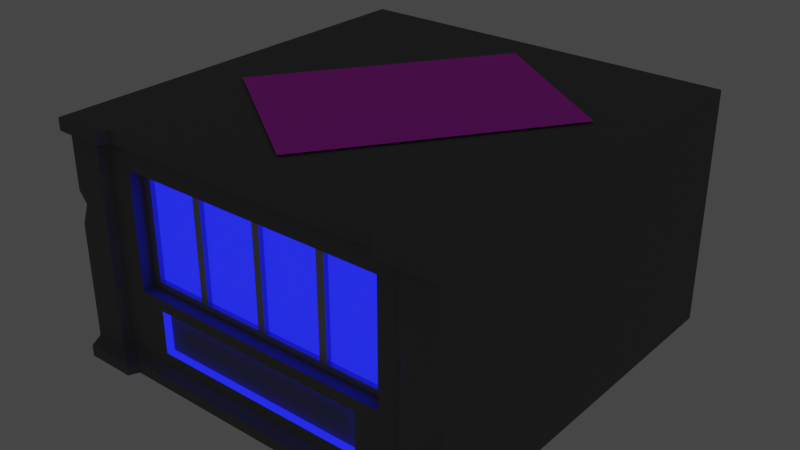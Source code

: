 # Source: buildingC.blend  (saved by Blender 3.3.6; exported with 4.5.12 LTS)
import bpy
from mathutils import Matrix  # noqa: F401  (used for matrix-valued properties, if any)

bpy.ops.wm.read_factory_settings(use_empty=True)
scene = bpy.context.scene
scene.name = 'Scene'

# ---- collections
col_collection = bpy.data.collections.new('Collection'); scene.collection.children.link(col_collection)

# ---- images (referenced by path relative to the original .blend; pixels are not part of the script)
import os
ASSET_DIR = os.environ.get("B2B_ASSET_DIR", "")  # directory of the original .blend (textures are referenced by path, not embedded)
HERE = os.path.dirname(os.path.abspath(__file__))  # packed textures are extracted next to this script under _unpacked/

def load_image(name, relpath, width, height, colorspace="sRGB"):
    """Load a texture the original file referenced (path relative to the .blend, or extracted next to this script)."""
    p = next((c for c in (os.path.join(HERE, relpath), os.path.join(ASSET_DIR, relpath)) if relpath and os.path.exists(c)), "")
    if p:
        img = bpy.data.images.load(p, check_existing=True)
        img.name = name
    else:  # same state as the original file: an image datablock whose file is absent (Cycles renders it pink)
        img = bpy.data.images.new(name, width, height)
        img.source = "FILE"
        img.filepath = "//" + (relpath or name)
    img.colorspace_settings.name = colorspace
    return img
img_cat_neon_painting_png = load_image('cat neon painting.png', 'cat neon painting.png', 1024, 1024, 'sRGB')

# ---- materials (node trees are filled in below, after node groups)
mat_x = bpy.data.materials.new('매테리얼')
mat_x.use_transparent_shadow = False
mat_001 = bpy.data.materials.new('매테리얼.001')
mat_001.use_transparent_shadow = False
mat_002 = bpy.data.materials.new('매테리얼.002')
mat_002.use_transparent_shadow = False
mat_003 = bpy.data.materials.new('매테리얼.003')
mat_003.use_transparent_shadow = False

# ---- material node trees
mat_x.use_nodes = True; mat_x.node_tree.nodes.clear()
_N = mat_x.node_tree.nodes; _L = mat_x.node_tree.links
n0 = _N.new('ShaderNodeBsdfPrincipled'); n0.name = 'Principled BSDF'; n0.location = (10, 300)
n0.distribution = 'GGX'
n0.subsurface_method = 'RANDOM_WALK_SKIN'
n0.inputs[0].default_value = (0.1523, 0.1523, 0.1523, 1.0)
n0.inputs[2].default_value = 0.7368
n0.inputs[3].default_value = 1.45
n0.inputs[27].default_value = (0.0, 0.0, 0.0, 1.0)
n0.inputs[28].default_value = 1.0
n1 = _N.new('ShaderNodeOutputMaterial'); n1.name = 'Material Output'; n1.location = (300, 300)
_L.new(n0.outputs[0], n1.inputs[0])
n1.is_active_output = True
mat_001.use_nodes = True; mat_001.node_tree.nodes.clear()
_N = mat_001.node_tree.nodes; _L = mat_001.node_tree.links
n0 = _N.new('ShaderNodeBsdfPrincipled'); n0.name = 'Principled BSDF'; n0.location = (10, 300)
n0.distribution = 'GGX'
n0.subsurface_method = 'RANDOM_WALK_SKIN'
n0.inputs[0].default_value = (0.42, 0.42, 0.42, 1.0)
n0.inputs[1].default_value = 0.8
n0.inputs[3].default_value = 1.45
n0.inputs[13].default_value = 0.8
n0.inputs[27].default_value = (0.0, 0.0, 0.0, 1.0)
n0.inputs[28].default_value = 1.0
n1 = _N.new('ShaderNodeOutputMaterial'); n1.name = 'Material Output'; n1.location = (300, 300)
_L.new(n0.outputs[0], n1.inputs[0])
n1.is_active_output = True
mat_002.use_nodes = True; mat_002.node_tree.nodes.clear()
_N = mat_002.node_tree.nodes; _L = mat_002.node_tree.links
n0 = _N.new('ShaderNodeBsdfPrincipled'); n0.name = 'Principled BSDF'; n0.location = (10, 300)
n0.distribution = 'GGX'
n0.subsurface_method = 'RANDOM_WALK_SKIN'
n0.inputs[0].default_value = (0.01266, 0.009299, 0.8, 1.0)
n0.inputs[3].default_value = 1.45
n0.inputs[27].default_value = (0.005351, 0.007432, 0.6383, 1.0)
n0.inputs[28].default_value = 3.0
n1 = _N.new('ShaderNodeOutputMaterial'); n1.name = 'Material Output'; n1.location = (300, 300)
_L.new(n0.outputs[0], n1.inputs[0])
n1.is_active_output = True
mat_003.use_nodes = True; mat_003.node_tree.nodes.clear()
_N = mat_003.node_tree.nodes; _L = mat_003.node_tree.links
n0 = _N.new('ShaderNodeBsdfPrincipled'); n0.name = 'Principled BSDF'; n0.location = (10, 300)
n0.distribution = 'GGX'
n0.subsurface_method = 'RANDOM_WALK_SKIN'
n0.inputs[3].default_value = 1.45
n0.inputs[27].default_value = (0.0, 0.0, 0.0, 1.0)
n0.inputs[28].default_value = 1.0
n1 = _N.new('ShaderNodeOutputMaterial'); n1.name = 'Material Output'; n1.location = (300, 300)
n2 = _N.new('ShaderNodeTexImage'); n2.name = '이미지 텍스처'; n2.location = (-305, 233)
n2.image = img_cat_neon_painting_png
_L.new(n0.outputs[0], n1.inputs[0])
_L.new(n2.outputs[0], n0.inputs[0])
n1.is_active_output = True

# ---- world
world_world = bpy.data.worlds.new('World'); scene.world = world_world
world_world.use_nodes = True; world_world.node_tree.nodes.clear()
_N = world_world.node_tree.nodes; _L = world_world.node_tree.links
n0 = _N.new('ShaderNodeOutputWorld'); n0.name = 'World Output'; n0.location = (300, 300)
n1 = _N.new('ShaderNodeBackground'); n1.name = 'Background'; n1.location = (10, 300)
n1.inputs[0].default_value = (0.05088, 0.05088, 0.05088, 1.0)
_L.new(n1.outputs[0], n0.inputs[0])
n0.is_active_output = True
world_world.color = (0.05088, 0.05088, 0.05088)
world_world.use_sun_shadow = False
world_world.sun_shadow_jitter_overblur = 0.0

# ---- meshes
me_x = bpy.data.meshes.new('메쉬')
me_x.from_pydata([(67.76, 101.5, -18.96), (432.2, 101.5, -18.96), (67.76, 257.1, -18.96), (432.2, 257.1, -18.96), (67.76, 257.1, -306.8), (432.2, 257.1, -306.8), (67.76, 101.5, -306.8), (432.2, 101.5, -306.8), (0.0, 22.83, 11.91), (500.0, 22.83, 11.91), (0.0, 276.2, 11.91), (500.0, 276.2, 11.91), (0.0, 300.0, -500.0), (500.0, 300.0, -500.0), (0.0, 0.0, -500.0), (500.0, 0.0, -500.0), (250.0, 300.0, -500.0), (250.0, 276.2, 0.0), (250.0, 22.83, 0.0), (250.0, 0.0, -500.0), (50.0, 276.2, 0.0), (50.0, 22.83, 0.0), (450.0, 22.83, 0.0), (450.0, 276.2, 0.0), (43.53, 22.83, 11.91), (43.53, 276.2, 11.91), (456.5, 22.83, 11.91), (456.5, 276.2, 11.91), (250.0, 252.5, 0.0), (250.0, 106.1, 0.0), (421.5, 106.1, 0.0), (421.5, 252.5, 0.0), (78.46, 252.5, 0.0), (78.46, 106.1, 0.0), (250.0, 252.5, -16.04), (250.0, 106.1, -16.04), (421.5, 106.1, -16.04), (421.5, 252.5, -16.04), (78.46, 252.5, -16.04), (78.46, 106.1, -16.04), (409.7, 115.2, -16.04), (409.7, 243.5, -16.04), (90.33, 243.5, -16.04), (90.33, 115.2, -16.04), (168.4, 115.2, -16.04), (168.4, 243.5, -16.04), (331.6, 243.5, -16.04), (331.6, 115.2, -16.04), (157.9, 243.5, -16.04), (157.9, 115.2, -16.04), (342.1, 115.2, -16.04), (342.1, 243.5, -16.04), (255.0, 243.5, -16.04), (255.0, 115.2, -16.04), (245.0, 115.2, -16.04), (245.0, 243.5, -16.04), (168.4, 115.2, -21.92), (168.4, 243.5, -21.92), (245.0, 115.2, -21.92), (245.0, 243.5, -21.92), (255.0, 243.5, -21.92), (255.0, 115.2, -21.92), (331.6, 115.2, -21.92), (331.6, 243.5, -21.92), (90.33, 243.5, -21.92), (90.33, 115.2, -21.92), (157.9, 115.2, -21.92), (157.9, 243.5, -21.92), (342.1, 115.2, -21.92), (342.1, 243.5, -21.92), (409.7, 115.2, -21.92), (409.7, 243.5, -21.92), (0.0, 300.0, 12.09), (69.73, 300.0, 12.09), (430.3, 300.0, 12.09), (500.0, 300.0, 12.09), (0.0, 300.0, 24.62), (63.9, 300.0, 24.62), (436.1, 300.0, 24.62), (500.0, 300.0, 24.62), (250.0, 300.0, 12.09), (0.0, 284.8, 24.62), (63.9, 284.8, 24.62), (69.73, 284.8, 12.09), (430.3, 284.8, 12.09), (436.1, 284.8, 24.62), (500.0, 284.8, 24.62), (250.0, 284.8, 12.09), (69.73, 0.0, 12.09), (0.0, 0.0, 12.09), (430.3, 0.0, 12.09), (500.0, 0.0, 12.09), (63.9, 0.0, 24.62), (0.0, 0.0, 24.62), (500.0, 0.0, 24.62), (436.1, 0.0, 24.62), (250.0, 0.0, 12.09), (69.73, 14.23, 12.09), (63.9, 14.23, 24.62), (0.0, 14.23, 24.62), (500.0, 14.23, 24.62), (436.1, 14.23, 24.62), (430.3, 14.23, 12.09), (250.0, 14.23, 12.09), (43.53, 111.4, 11.91), (43.53, 53.58, 11.91), (36.65, 85.03, 11.91), (46.07, 85.8, 7.232), (43.53, 247.2, 11.91), (43.53, 211.3, 11.91), (36.21, 231.5, 11.91), (46.52, 232.8, 6.408), (456.5, 144.5, 11.91), (456.5, 213.1, 11.91), (452.2, 173.9, 4.111), (464.5, 176.2, 11.91), (500.0, 79.01, 11.91), (500.0, 143.9, 11.91), (491.8, 114.3, 11.91), (500.0, 119.0, -1.036), (0.0, 168.9, 11.91), (0.0, 210.4, 11.91), (0.0, 195.9, 3.601), (11.32, 195.7, 11.91), (109.2, 37.35, 0.0), (109.2, 91.57, 0.0), (250.0, 37.35, 0.0), (250.0, 91.57, 0.0), (390.8, 37.35, 0.0), (390.8, 91.57, 0.0), (114.2, 40.84, -6.493), (114.2, 88.08, -6.493), (250.0, 40.84, -6.493), (250.0, 88.08, -6.493), (385.8, 40.84, -6.493), (385.8, 88.08, -6.493)], [], [(2, 4, 5, 3), (4, 6, 7, 5), (6, 0, 1, 7), (1, 3, 5, 7), (6, 4, 2, 0), (46, 47, 50, 51), (9, 15, 119, 116), (12, 122, 121, 10), (48, 49, 44, 45), (72, 73, 12), (10, 110, 108, 25), (14, 88, 89), (11, 115, 118, 117), (13, 74, 75), (90, 15, 91), (89, 88, 92, 93), (21, 20, 25, 108, 111, 109, 104, 107, 105, 24), (73, 72, 76, 77), (23, 22, 26, 112, 114, 113, 27), (90, 91, 94, 95), (75, 74, 78, 79), (22, 23, 31, 30), (20, 21, 33, 32), (30, 31, 37, 36), (32, 33, 39, 38), (47, 36, 50), (36, 37, 41, 40), (51, 37, 46), (38, 39, 43, 42), (49, 39, 44), (45, 38, 48), (88, 14, 19, 96), (131, 130, 132, 133), (39, 33, 29, 35), (44, 39, 35, 54), (57, 56, 58, 59), (55, 34, 38, 45), (34, 28, 32, 38), (28, 17, 20, 32), (12, 73, 80, 16), (14, 12, 16, 19), (31, 23, 17, 28), (37, 31, 28, 34), (46, 37, 34, 52), (60, 61, 62, 63), (53, 35, 36, 47), (35, 29, 30, 36), (133, 132, 134, 135), (96, 19, 15, 90), (19, 16, 13, 15), (16, 80, 74, 13), (48, 38, 42), (64, 65, 66, 67), (39, 49, 43), (50, 36, 40), (69, 68, 70, 71), (37, 51, 41), (52, 34, 55), (53, 52, 55, 54), (53, 54, 35), (45, 44, 56, 57), (44, 54, 58, 56), (54, 55, 59, 58), (55, 45, 57, 59), (52, 53, 61, 60), (53, 47, 62, 61), (47, 46, 63, 62), (46, 52, 60, 63), (42, 43, 65, 64), (43, 49, 66, 65), (49, 48, 67, 66), (48, 42, 64, 67), (51, 50, 68, 69), (50, 40, 70, 68), (40, 41, 71, 70), (41, 51, 69, 71), (12, 10, 72), (10, 81, 76, 72), (81, 82, 77, 76), (82, 83, 73, 77), (84, 85, 78, 74), (85, 86, 79, 78), (83, 87, 80, 73), (87, 84, 74, 80), (97, 98, 92, 88), (98, 99, 93, 92), (100, 94, 91, 9), (100, 101, 95, 94), (101, 102, 90, 95), (103, 97, 88, 96), (102, 103, 96, 90), (11, 13, 75), (10, 25, 82, 81), (25, 20, 83, 82), (23, 27, 85, 84), (27, 11, 86, 85), (86, 11, 75, 79), (20, 17, 87, 83), (17, 23, 84, 87), (8, 14, 89), (15, 9, 91), (21, 24, 98, 97), (24, 8, 99, 98), (99, 8, 89, 93), (9, 26, 101, 100), (26, 22, 102, 101), (18, 21, 97, 103), (22, 18, 103, 102), (107, 106, 105), (104, 106, 107), (111, 110, 109), (108, 110, 111), (112, 115, 114), (114, 115, 113), (119, 118, 116), (117, 118, 119), (120, 123, 122), (122, 123, 121), (123, 106, 104, 109, 110), (123, 110, 10, 121), (8, 24, 105, 106), (8, 106, 123, 120), (27, 113, 115, 11), (118, 26, 9, 116), (118, 115, 112, 26), (119, 13, 11, 117), (119, 15, 13), (14, 8, 120, 122), (14, 122, 12), (33, 21, 124, 125), (21, 18, 126, 124), (29, 33, 125, 127), (18, 22, 128, 126), (22, 30, 129, 128), (30, 29, 127, 129), (125, 124, 130, 131), (124, 126, 132, 130), (127, 125, 131, 133), (126, 128, 134, 132), (128, 129, 135, 134), (129, 127, 133, 135)])
me_x.polygons.foreach_set('use_smooth', [True] * 141)
me_x.polygons.foreach_set('material_index', [0, 0, 0, 0, 0, 1, 0, 0, 1, 0, 0, 0, 0, 0, 0, 0, 0, 0, 0, 0, 0, 0, 0, 0, 0, 0, 1, 0, 1, 1, 0, 0, 0, 0, 1, 2, 1, 0, 0, 0, 0, 0, 0, 1, 2, 1, 0, 0, 0, 0, 0, 1, 2, 1, 1, 2, 1, 1, 1, 1, 1, 1, 1, 1, 1, 1, 1, 1, 1, 1, 1, 1, 1, 1, 1, 1, 0, 0, 0, 0, 0, 0, 0, 0, 0, 0, 0, 0, 0, 0, 0, 0, 0, 0, 0, 0, 0, 0, 0, 0, 0, 0, 0, 0, 0, 0, 0, 0, 0, 0, 0, 0, 0, 0, 0, 0, 0, 0, 0, 0, 0, 0, 0, 0, 0, 0, 0, 0, 0, 0, 0, 0, 0, 0, 0, 2, 2, 2, 2, 2, 2])
_k = set([(0, 6), (1, 7), (2, 4), (3, 5), (4, 5), (4, 6), (5, 7), (6, 7), (8, 24), (8, 99), (8, 120), (9, 26), (9, 100), (9, 116), (10, 25), (10, 81), (10, 121), (11, 27), (11, 86), (11, 117), (12, 14), (12, 16), (12, 72), (13, 15), (13, 16), (13, 75), (14, 19), (14, 89), (15, 19), (15, 91), (17, 20), (17, 23), (18, 21), (18, 22), (20, 21), (20, 25), (20, 83), (21, 24), (21, 97), (22, 23), (22, 26), (22, 102), (23, 27), (23, 84), (24, 98), (24, 105), (25, 82), (25, 108), (26, 101), (26, 112), (27, 85), (27, 113), (28, 31), (28, 32), (29, 30), (29, 33), (30, 31), (30, 36), (31, 37), (32, 33), (32, 38), (33, 39), (34, 37), (34, 38), (35, 36), (35, 39), (36, 37), (38, 39), (40, 41), (40, 50), (40, 70), (41, 51), (41, 71), (42, 43), (42, 48), (42, 64), (43, 49), (43, 65), (44, 45), (44, 54), (44, 56), (45, 55), (45, 57), (46, 47), (46, 52), (46, 63), (47, 53), (47, 62), (48, 49), (48, 67), (49, 66), (50, 51), (50, 68), (51, 69), (52, 53), (52, 60), (53, 61), (54, 55), (54, 58), (55, 59), (56, 57), (56, 58), (57, 59), (58, 59), (60, 61), (60, 63), (61, 62), (62, 63), (64, 65), (64, 67), (65, 66), (66, 67), (68, 69), (68, 70), (69, 71), (70, 71), (72, 76), (73, 77), (73, 80), (73, 83), (74, 78), (74, 80), (74, 84), (75, 79), (76, 77), (76, 81), (77, 82), (78, 79), (78, 85), (79, 86), (81, 82), (82, 83), (83, 87), (84, 85), (84, 87), (85, 86), (88, 92), (88, 96), (88, 97), (89, 93), (90, 95), (90, 96), (90, 102), (91, 94), (92, 93), (92, 98), (93, 99), (94, 95), (94, 100), (95, 101), (97, 98), (97, 103), (98, 99), (100, 101), (101, 102), (102, 103), (104, 106), (104, 107), (104, 109), (105, 106), (105, 107), (106, 107), (108, 110), (108, 111), (109, 110), (109, 111), (110, 111), (112, 114), (112, 115), (113, 114), (113, 115), (114, 115), (116, 118), (116, 119), (117, 118), (117, 119), (118, 119), (120, 122), (120, 123), (121, 122), (121, 123), (122, 123), (124, 125), (124, 126), (124, 130), (125, 127), (125, 131), (126, 128), (127, 129), (128, 129), (128, 134), (129, 135), (130, 131), (130, 132), (131, 133), (132, 134), (133, 135), (134, 135)])
me_x.attributes.new('sharp_edge', 'BOOLEAN', 'EDGE').data.foreach_set('value', [ (min(e.vertices), max(e.vertices)) in _k for e in me_x.edges])
_uv = me_x.uv_layers.new(name='map1')
_uv.uv.foreach_set('vector', [0.175, 0.0109, 0.175, 0.0109, 0.175, 0.0109, 0.175, 0.0109, 0.175, 0.0109, 0.175, 0.0109, 0.175, 0.0109, 0.175, 0.0109, 0.175, 0.0109, 0.175, 0.0109, 0.175, 0.0109, 0.175, 0.0109, 0.175, 0.0109, 0.175, 0.0109, 0.175, 0.0109, 0.175, 0.0109, 0.175, 0.0109, 0.175, 0.0109, 0.175, 0.0109, 0.175, 0.0109, 0.2455, 0.2778, 0.2455, 0.2778, 0.2455, 0.2778, 0.2455, 0.2778, 0.9943, 0.2819, 0.9943, 0.2819, 0.9943, 0.2819, 0.9943, 0.2819, 0.9943, 0.2819, 0.9943, 0.2819, 0.9943, 0.2819, 0.9943, 0.2819, 0.2455, 0.2778, 0.2455, 0.2778, 0.2455, 0.2778, 0.2455, 0.2778, 0.9943, 0.2819, 0.9943, 0.2819, 0.9943, 0.2819, 0.9943, 0.2819, 0.9943, 0.2819, 0.9943, 0.2819, 0.9943, 0.2819, 0.9943, 0.2819, 0.9943, 0.2819, 0.9943, 0.2819, 0.9943, 0.2819, 0.9943, 0.2819, 0.9943, 0.2819, 0.9943, 0.2819, 0.9943, 0.2819, 0.9943, 0.2819, 0.9943, 0.2819, 0.9943, 0.2819, 0.9943, 0.2819, 0.9943, 0.2819, 0.9943, 0.2819, 0.9943, 0.2819, 0.9943, 0.2819, 0.9943, 0.2819, 0.9943, 0.2816, 0.9943, 0.2816, 0.9943, 0.2816, 0.9943, 0.2816, 0.9943, 0.2816, 0.9943, 0.2816, 0.9943, 0.2816, 0.9943, 0.2816, 0.9943, 0.2816, 0.9943, 0.2816, 0.9943, 0.2819, 0.9943, 0.2819, 0.9943, 0.2819, 0.9943, 0.2819, 0.9943, 0.2816, 0.9943, 0.2816, 0.9943, 0.2816, 0.9943, 0.2816, 0.9943, 0.2816, 0.9943, 0.2816, 0.9943, 0.2816, 0.9943, 0.2819, 0.9943, 0.2819, 0.9943, 0.2819, 0.9943, 0.2819, 0.9943, 0.2819, 0.9943, 0.2819, 0.9943, 0.2819, 0.9943, 0.2819, 0.9943, 0.3034, 0.9943, 0.3034, 0.9943, 0.3034, 0.9943, 0.3034, 0.9943, 0.3034, 0.9943, 0.3034, 0.9943, 0.3034, 0.9943, 0.3034, 0.9943, 0.3034, 0.9943, 0.3034, 0.9943, 0.3034, 0.9943, 0.3034, 0.9943, 0.3034, 0.9943, 0.3034, 0.9943, 0.3034, 0.9943, 0.3034, 0.2455, 0.2778, 0.2455, 0.2778, 0.2455, 0.2778, 0.2455, 0.2778, 0.2455, 0.2778, 0.2455, 0.2778, 0.2455, 0.2778, 0.2455, 0.2778, 0.2455, 0.2778, 0.2455, 0.2778, 0.2455, 0.2778, 0.2455, 0.2778, 0.2455, 0.2778, 0.2455, 0.2778, 0.2455, 0.2778, 0.2455, 0.2778, 0.2455, 0.2778, 0.2455, 0.2778, 0.2455, 0.2778, 0.2455, 0.2778, 0.9943, 0.2819, 0.9943, 0.2819, 0.9943, 0.2819, 0.9943, 0.2819, 0.9943, 0.2814, 0.9943, 0.2814, 0.9943, 0.2814, 0.9943, 0.2814, 0.9943, 0.3034, 0.9943, 0.3034, 0.9943, 0.3034, 0.9943, 0.3034, 0.2455, 0.2778, 0.2455, 0.2778, 0.2455, 0.2778, 0.2455, 0.2778, 0.5961, 0.1183, 0.5961, 0.003942, 0.6778, 0.003942, 0.6778, 0.1183, 0.2455, 0.2778, 0.2455, 0.2778, 0.2455, 0.2778, 0.2455, 0.2778, 0.9943, 0.3034, 0.9943, 0.3034, 0.9943, 0.3034, 0.9943, 0.3034, 0.9943, 0.3034, 0.9943, 0.3034, 0.9943, 0.3034, 0.9943, 0.3034, 0.9943, 0.2819, 0.9943, 0.2819, 0.9943, 0.2819, 0.9943, 0.2819, 0.9943, 0.2819, 0.9943, 0.2819, 0.9943, 0.2819, 0.9943, 0.2819, 0.9943, 0.3034, 0.9943, 0.3034, 0.9943, 0.3034, 0.9943, 0.3034, 0.9943, 0.3034, 0.9943, 0.3034, 0.9943, 0.3034, 0.9943, 0.3034, 0.2455, 0.2778, 0.2455, 0.2778, 0.2455, 0.2778, 0.2455, 0.2778, 0.5016, 0.1189, 0.5016, 0.003315, 0.5873, 0.003315, 0.5873, 0.1189, 0.2455, 0.2778, 0.2455, 0.2778, 0.2455, 0.2778, 0.2455, 0.2778, 0.9943, 0.3034, 0.9943, 0.3034, 0.9943, 0.3034, 0.9943, 0.3034, 0.9943, 0.2814, 0.9943, 0.2814, 0.9943, 0.2814, 0.9943, 0.2814, 0.9943, 0.2819, 0.9943, 0.2819, 0.9943, 0.2819, 0.9943, 0.2819, 0.9943, 0.2819, 0.9943, 0.2819, 0.9943, 0.2819, 0.9943, 0.2819, 0.9943, 0.2819, 0.9943, 0.2819, 0.9943, 0.2819, 0.9943, 0.2819, 0.2455, 0.2778, 0.2455, 0.2778, 0.2455, 0.2778, 0.5024, 0.1183, 0.5024, 0.003942, 0.5865, 0.003942, 0.5865, 0.1183, 0.2455, 0.2778, 0.2455, 0.2778, 0.2455, 0.2778, 0.2455, 0.2778, 0.2455, 0.2778, 0.2455, 0.2778, 0.6852, 0.1189, 0.6852, 0.003315, 0.7708, 0.003315, 0.7708, 0.1189, 0.2455, 0.2778, 0.2455, 0.2778, 0.2455, 0.2778, 0.2455, 0.2778, 0.2455, 0.2778, 0.2455, 0.2778, 0.2455, 0.2778, 0.2455, 0.2778, 0.2455, 0.2778, 0.2455, 0.2778, 0.2455, 0.2778, 0.2455, 0.2778, 0.2455, 0.2778, 0.2455, 0.2778, 0.2455, 0.2778, 0.2455, 0.2778, 0.2455, 0.2778, 0.2455, 0.2778, 0.2455, 0.2778, 0.2455, 0.2778, 0.2455, 0.2778, 0.2455, 0.2778, 0.2455, 0.2778, 0.2455, 0.2778, 0.2455, 0.2778, 0.2455, 0.2778, 0.2455, 0.2778, 0.2455, 0.2778, 0.2455, 0.2778, 0.2455, 0.2778, 0.2455, 0.2778, 0.2455, 0.2778, 0.2455, 0.2778, 0.2455, 0.2778, 0.2455, 0.2778, 0.2455, 0.2778, 0.2455, 0.2778, 0.2455, 0.2778, 0.2455, 0.2778, 0.2455, 0.2778, 0.2455, 0.2778, 0.2455, 0.2778, 0.2455, 0.2778, 0.2455, 0.2778, 0.2455, 0.2778, 0.2455, 0.2778, 0.2455, 0.2778, 0.2455, 0.2778, 0.2455, 0.2778, 0.2455, 0.2778, 0.2455, 0.2778, 0.2455, 0.2778, 0.2455, 0.2778, 0.2455, 0.2778, 0.2455, 0.2778, 0.2455, 0.2778, 0.2455, 0.2778, 0.2455, 0.2778, 0.2455, 0.2778, 0.2455, 0.2778, 0.2455, 0.2778, 0.2455, 0.2778, 0.2455, 0.2778, 0.2455, 0.2778, 0.2455, 0.2778, 0.2455, 0.2778, 0.2455, 0.2778, 0.2455, 0.2778, 0.2455, 0.2778, 0.2455, 0.2778, 0.2455, 0.2778, 0.2455, 0.2778, 0.2455, 0.2778, 0.2455, 0.2778, 0.2455, 0.2778, 0.2455, 0.2778, 0.2455, 0.2778, 0.9943, 0.2819, 0.9943, 0.2819, 0.9943, 0.2819, 0.9943, 0.2819, 0.9943, 0.2819, 0.9943, 0.2819, 0.9943, 0.2819, 0.9943, 0.2819, 0.9943, 0.2819, 0.9943, 0.2819, 0.9943, 0.2819, 0.9943, 0.2816, 0.9943, 0.2816, 0.9943, 0.2816, 0.9943, 0.2816, 0.9943, 0.2816, 0.9943, 0.2816, 0.9943, 0.2816, 0.9943, 0.2816, 0.9943, 0.2819, 0.9943, 0.2819, 0.9943, 0.2819, 0.9943, 0.2819, 0.9943, 0.2816, 0.9943, 0.2816, 0.9943, 0.2816, 0.9943, 0.2816, 0.9943, 0.2816, 0.9943, 0.2816, 0.9943, 0.2816, 0.9943, 0.2816, 0.9943, 0.2816, 0.9943, 0.2816, 0.9943, 0.2816, 0.9943, 0.2816, 0.9943, 0.2819, 0.9943, 0.2819, 0.9943, 0.2819, 0.9943, 0.2819, 0.9943, 0.2819, 0.9943, 0.2819, 0.9943, 0.2819, 0.9943, 0.2819, 0.9943, 0.2819, 0.9943, 0.2819, 0.9943, 0.2819, 0.9943, 0.2819, 0.9943, 0.2816, 0.9943, 0.2816, 0.9943, 0.2816, 0.9943, 0.2816, 0.9943, 0.2816, 0.9943, 0.2816, 0.9943, 0.2816, 0.9943, 0.2816, 0.9943, 0.2816, 0.9943, 0.2816, 0.9943, 0.2816, 0.9943, 0.2816, 0.9943, 0.2819, 0.9943, 0.2819, 0.9943, 0.2819, 0.9943, 0.2819, 0.9943, 0.2819, 0.9943, 0.2819, 0.9943, 0.2819, 0.9943, 0.2816, 0.9943, 0.2816, 0.9943, 0.2816, 0.9943, 0.2816, 0.9943, 0.2816, 0.9943, 0.2816, 0.9943, 0.2816, 0.9943, 0.2816, 0.9943, 0.2819, 0.9943, 0.2819, 0.9943, 0.2819, 0.9943, 0.2819, 0.9943, 0.2819, 0.9943, 0.2819, 0.9943, 0.2819, 0.9943, 0.2819, 0.9943, 0.2816, 0.9943, 0.2816, 0.9943, 0.2816, 0.9943, 0.2816, 0.9943, 0.2816, 0.9943, 0.2816, 0.9943, 0.2816, 0.9943, 0.2816, 0.9943, 0.2819, 0.9943, 0.2819, 0.9943, 0.2819, 0.9943, 0.2819, 0.9943, 0.2819, 0.9943, 0.2819, 0.9943, 0.2816, 0.9943, 0.2816, 0.9943, 0.2816, 0.9943, 0.2816, 0.9943, 0.2819, 0.9943, 0.2819, 0.9943, 0.2819, 0.9943, 0.2819, 0.9943, 0.2819, 0.9943, 0.2819, 0.9943, 0.2819, 0.9943, 0.2819, 0.9943, 0.2819, 0.9943, 0.2819, 0.9943, 0.2819, 0.9943, 0.2819, 0.9943, 0.2816, 0.9943, 0.2816, 0.9943, 0.2816, 0.9943, 0.2816, 0.9943, 0.2816, 0.9943, 0.2816, 0.9943, 0.2816, 0.9943, 0.2816, 0.9943, 0.2816, 0.9943, 0.2816, 0.9943, 0.2816, 0.9943, 0.2816, 0.9943, 0.2819, 0.9943, 0.2819, 0.9943, 0.2819, 0.9943, 0.2819, 0.9943, 0.2819, 0.9943, 0.2819, 0.9943, 0.2819, 0.9943, 0.2819, 0.9943, 0.2819, 0.9943, 0.2819, 0.9943, 0.2819, 0.9943, 0.2819, 0.9943, 0.2819, 0.9943, 0.2819, 0.9943, 0.2819, 0.9943, 0.2819, 0.9943, 0.2819, 0.9943, 0.2819, 0.9943, 0.2819, 0.9943, 0.2819, 0.9943, 0.2819, 0.9943, 0.2819, 0.9943, 0.2819, 0.9943, 0.2819, 0.9943, 0.2819, 0.9943, 0.2819, 0.9943, 0.2819, 0.9943, 0.2819, 0.9943, 0.2819, 0.9943, 0.2819, 0.9943, 0.2819, 0.9943, 0.2819, 0.9943, 0.2819, 0.9943, 0.2819, 0.9943, 0.2819, 0.9943, 0.2819, 0.9943, 0.2819, 0.9943, 0.2819, 0.9943, 0.2819, 0.9943, 0.2819, 0.9943, 0.2819, 0.9943, 0.2819, 0.9943, 0.2819, 0.9943, 0.2819, 0.9943, 0.2819, 0.9943, 0.2819, 0.9943, 0.2819, 0.9943, 0.2819, 0.9943, 0.2819, 0.9943, 0.2819, 0.9943, 0.2819, 0.9943, 0.2819, 0.9943, 0.2819, 0.9943, 0.2819, 0.9943, 0.2819, 0.9943, 0.2819, 0.9943, 0.2819, 0.9943, 0.2819, 0.9943, 0.2819, 0.9943, 0.2819, 0.9943, 0.2819, 0.9943, 0.2819, 0.9943, 0.2819, 0.9943, 0.2819, 0.9943, 0.2819, 0.9943, 0.2819, 0.9943, 0.2819, 0.9943, 0.2819, 0.9943, 0.2819, 0.9943, 0.2819, 0.9943, 0.2819, 0.9943, 0.2819, 0.9943, 0.2819, 0.9943, 0.3034, 0.9943, 0.3034, 0.9943, 0.3034, 0.9943, 0.3034, 0.9943, 0.3034, 0.9943, 0.3034, 0.9943, 0.3034, 0.9943, 0.3034, 0.9943, 0.3034, 0.9943, 0.3034, 0.9943, 0.3034, 0.9943, 0.3034, 0.9943, 0.3034, 0.9943, 0.3034, 0.9943, 0.3034, 0.9943, 0.3034, 0.9943, 0.3034, 0.9943, 0.3034, 0.9943, 0.3034, 0.9943, 0.3034, 0.9943, 0.3034, 0.9943, 0.3034, 0.9943, 0.3034, 0.9943, 0.3034, 0.9943, 0.2814, 0.9943, 0.2814, 0.9943, 0.2814, 0.9943, 0.2814, 0.9943, 0.2814, 0.9943, 0.2814, 0.9943, 0.2814, 0.9943, 0.2814, 0.9943, 0.2814, 0.9943, 0.2814, 0.9943, 0.2814, 0.9943, 0.2814, 0.9943, 0.2814, 0.9943, 0.2814, 0.9943, 0.2814, 0.9943, 0.2814, 0.9943, 0.2814, 0.9943, 0.2814, 0.9943, 0.2814, 0.9943, 0.2814, 0.9943, 0.2814, 0.9943, 0.2814, 0.9943, 0.2814, 0.9943, 0.2814])
me_x.materials.append(mat_x)
me_x.materials.append(mat_001)
me_x.materials.append(mat_002)
me_x.materials.append(mat_003)
me_x.update()
me_x.normals_split_custom_set([tuple(v) for v in zip(*[iter([0.0, -1.0, 0.0, 0.0, -1.0, 0.0, 0.0, -1.0, 0.0, 0.0, -1.0, 0.0, 0.0, 0.0, 1.0, 0.0, 0.0, 1.0, 0.0, 0.0, 1.0, 0.0, 0.0, 1.0, 0.0, 1.0, 0.0, 0.0, 1.0, 0.0, 0.0, 1.0, 0.0, 0.0, 1.0, 0.0, -1.0, 0.0, 0.0, -1.0, 0.0, 0.0, -1.0, 0.0, 0.0, -1.0, 0.0, 0.0, 1.0, 0.0, 0.0, 1.0, 0.0, 0.0, 1.0, 0.0, 0.0, 1.0, 0.0, 0.0, 0.0, 0.0, 1.0, 0.0, 0.0, 1.0, 0.0, 0.0, 1.0, 0.0, 0.0, 1.0, 1.0, 1.061e-07, 0.0, 1.0, 3.983e-08, 0.0, 1.0, -1.728e-08, 0.0, 1.0, 3.498e-07, 0.0, -1.0, 0.0, 0.0, -1.0, 0.0, 0.0, -1.0, 0.0, 0.0, -1.0, 0.0, 0.0, 0.0, 0.0, 1.0, 0.0, 0.0, 1.0, 0.0, 0.0, 1.0, 0.0, 0.0, 1.0, 0.0, 1.0, -1.167e-06, 0.0, 1.0, -5.769e-07, 0.0, 1.0, 9.721e-08, 1.427e-07, -3.539e-07, 1.0, -2.143e-09, -2.261e-07, 1.0, -3.109e-07, -4.806e-07, 1.0, -3.109e-07, -4.806e-07, 1.0, 0.0, -1.0, 0.0, 0.0, -1.0, 0.0, 0.0, -1.0, 0.0, 6.393e-08, -1.906e-07, 1.0, -3.428e-07, -8.338e-08, 1.0, 2.801e-07, 9.235e-08, 1.0, -7.928e-07, -1.084e-07, 1.0, 0.0, 1.0, 6.481e-08, 0.0, 1.0, 6.476e-07, 0.0, 1.0, 1.167e-06, 0.0, -1.0, 0.0, 0.0, -1.0, 0.0, 0.0, -1.0, 0.0, 0.0, -1.0, 0.0, 0.0, -1.0, 0.0, 0.0, -1.0, 0.0, 0.0, -1.0, 0.0, 0.8789, -8.188e-08, 0.477, 0.8789, -8.188e-08, 0.477, 0.8789, -8.188e-08, 0.477, 0.8789, -8.188e-08, 0.477, 0.8789, -8.188e-08, 0.477, 0.8789, -8.188e-08, 0.477, 0.8789, -8.188e-08, 0.477, 0.8789, -8.188e-08, 0.477, 0.8789, -8.188e-08, 0.477, 0.8789, -8.188e-08, 0.477, 0.0, 1.0, -5.769e-07, 0.0, 1.0, -1.167e-06, 0.0, 1.0, -2.333e-06, 0.0, 1.0, -2.333e-06, -0.8789, 0.0, 0.4771, -0.8789, 0.0, 0.4771, -0.8789, 0.0, 0.4771, -0.8789, 0.0, 0.4771, -0.8789, 0.0, 0.4771, -0.8789, 0.0, 0.4771, -0.8789, 0.0, 0.4771, 0.0, -1.0, 0.0, 0.0, -1.0, 0.0, 0.0, -1.0, 0.0, 0.0, -1.0, 0.0, 0.0, 1.0, 1.167e-06, 0.0, 1.0, 6.476e-07, 0.0, 1.0, 2.333e-06, 0.0, 1.0, 2.333e-06, 0.0, 0.0, 1.0, 0.0, 0.0, 1.0, 0.0, 0.0, 1.0, 0.0, 0.0, 1.0, 0.0, 0.0, 1.0, 0.0, 0.0, 1.0, 0.0, 0.0, 1.0, 0.0, 0.0, 1.0, -1.0, 0.0, 0.0, -1.0, 0.0, 0.0, -1.0, 0.0, 0.0, -1.0, 0.0, 0.0, 1.0, 0.0, 0.0, 1.0, 0.0, 0.0, 1.0, 0.0, 0.0, 1.0, 0.0, 0.0, 0.0, 0.0, 1.0, -8.751e-08, 0.0, 1.0, 0.0, 0.0, 1.0, -8.751e-08, 0.0, 1.0, -8.751e-08, 0.0, 1.0, -7.062e-08, 0.0, 1.0, -7.062e-08, 0.0, 1.0, 0.0, 0.0, 1.0, -8.751e-08, 0.0, 1.0, 0.0, 0.0, 1.0, 8.751e-08, 0.0, 1.0, 8.751e-08, 0.0, 1.0, 7.062e-08, 0.0, 1.0, 7.062e-08, 0.0, 1.0, 0.0, 0.0, 1.0, 8.751e-08, 0.0, 1.0, 0.0, 0.0, 1.0, 0.0, 0.0, 1.0, 8.751e-08, 0.0, 1.0, 0.0, 0.0, 1.0, 0.0, -1.0, 0.0, 0.0, -1.0, 0.0, 0.0, -1.0, 0.0, 0.0, -1.0, 0.0, 0.0, 0.0, 1.0, 0.0, 0.0, 1.0, 0.0, 0.0, 1.0, 0.0, 0.0, 1.0, 0.0, 1.0, 0.0, 0.0, 1.0, 0.0, 0.0, 1.0, 0.0, 0.0, 1.0, 0.0, 0.0, 0.0, 1.0, 8.751e-08, 0.0, 1.0, 0.0, 0.0, 1.0, 0.0, 0.0, 1.0, 0.0, 0.0, 1.0, 0.0, 0.0, 1.0, 0.0, 0.0, 1.0, 0.0, 0.0, 1.0, 0.0, 0.0, 1.0, 0.0, 0.0, 1.0, 8.751e-08, 0.0, 1.0, 0.0, 0.0, 1.0, 0.0, -1.0, 0.0, 0.0, -1.0, 0.0, 0.0, -1.0, 0.0, 0.0, -1.0, 0.0, 0.0, 0.0, 1.0, 0.0, 0.0, 1.0, 0.0, 0.0, 1.0, 0.0, 0.0, 1.0, 0.0, 1.0, 9.721e-08, 0.0, 1.0, -5.769e-07, 0.0, 1.0, 8.864e-08, 0.0, 1.0, 8.864e-08, 0.0, 0.0, -1.0, 0.0, 0.0, -1.0, 0.0, 0.0, -1.0, 0.0, 0.0, -1.0, 0.0, 0.0, 1.0, 0.0, 0.0, 1.0, 0.0, 0.0, 1.0, 0.0, 0.0, 1.0, 0.0, -1.0, 0.0, 0.0, -1.0, 0.0, 0.0, -1.0, 0.0, 0.0, -1.0, 0.0, 0.0, 0.0, 1.0, -8.751e-08, 0.0, 1.0, 0.0, 0.0, 1.0, 0.0, 0.0, 1.0, 0.0, 0.0, 1.0, 0.0, 0.0, 1.0, 0.0, 0.0, 1.0, 0.0, 0.0, 1.0, 0.0, 0.0, 1.0, 0.0, 0.0, 1.0, -8.751e-08, 0.0, 1.0, 0.0, 0.0, 1.0, 0.0, 1.0, 0.0, 0.0, 1.0, 0.0, 0.0, 1.0, 0.0, 0.0, 1.0, 0.0, 0.0, 0.0, 1.0, 0.0, 0.0, 1.0, 0.0, 0.0, 1.0, 0.0, 0.0, 1.0, 0.0, -1.0, 0.0, 0.0, -1.0, 0.0, 0.0, -1.0, 0.0, 0.0, -1.0, 0.0, 0.0, 0.0, -1.0, 0.0, 0.0, -1.0, 0.0, 0.0, -1.0, 0.0, 0.0, -1.0, 0.0, 1.0, 8.864e-08, 0.0, 1.0, 8.864e-08, 0.0, 1.0, 6.476e-07, 0.0, 1.0, 6.481e-08, 0.0, 0.0, 1.0, 8.751e-08, 0.0, 1.0, 7.062e-08, 0.0, 1.0, 0.0, 0.0, 1.0, 0.0, 0.0, 1.0, 0.0, 0.0, 1.0, 0.0, 0.0, 1.0, 8.751e-08, 0.0, 1.0, 0.0, 0.0, 1.0, 7.062e-08, 0.0, 1.0, 0.0, 0.0, 1.0, -8.751e-08, 0.0, 1.0, -7.062e-08, 0.0, 1.0, 0.0, 0.0, 1.0, 0.0, 0.0, 1.0, 0.0, 0.0, 1.0, 0.0, 0.0, 1.0, -8.751e-08, 0.0, 1.0, 0.0, 0.0, 1.0, -7.062e-08, 0.0, 1.0, 0.0, 0.0, 1.0, 0.0, 0.0, 1.0, 0.0, 0.0, 1.0, 0.0, 0.0, 1.0, 0.0, 0.0, 1.0, 0.0, 0.0, 1.0, 0.0, 0.0, 1.0, 0.0, 0.0, 1.0, 0.0, 0.0, 1.0, 0.0, 0.0, 1.0, 1.0, 0.0, 0.0, 1.0, 0.0, 0.0, 1.0, 0.0, 0.0, 1.0, 0.0, 0.0, 0.0, 1.0, 0.0, 0.0, 1.0, 0.0, 0.0, 1.0, 0.0, 0.0, 1.0, 0.0, -1.0, 0.0, 0.0, -1.0, 0.0, 0.0, -1.0, 0.0, 0.0, -1.0, 0.0, 0.0, 0.0, -1.0, 0.0, 0.0, -1.0, 0.0, 0.0, -1.0, 0.0, 0.0, -1.0, 0.0, 1.0, 0.0, 0.0, 1.0, 0.0, 0.0, 1.0, 0.0, 0.0, 1.0, 0.0, 0.0, 0.0, 1.0, 0.0, 0.0, 1.0, 0.0, 0.0, 1.0, 0.0, 0.0, 1.0, 0.0, -1.0, 0.0, 0.0, -1.0, 0.0, 0.0, -1.0, 0.0, 0.0, -1.0, 0.0, 0.0, 0.0, -1.0, 0.0, 0.0, -1.0, 0.0, 0.0, -1.0, 0.0, 0.0, -1.0, 0.0, 1.0, 0.0, 0.0, 1.0, 0.0, 0.0, 1.0, 0.0, 0.0, 1.0, 0.0, 0.0, 0.0, 1.0, 0.0, 0.0, 1.0, 0.0, 0.0, 1.0, 0.0, 0.0, 1.0, 0.0, -1.0, 0.0, 0.0, -1.0, 0.0, 0.0, -1.0, 0.0, 0.0, -1.0, 0.0, 0.0, 0.0, -1.0, 0.0, 0.0, -1.0, 0.0, 0.0, -1.0, 0.0, 0.0, -1.0, 0.0, 1.0, 0.0, 0.0, 1.0, 0.0, 0.0, 1.0, 0.0, 0.0, 1.0, 0.0, 0.0, 0.0, 1.0, 0.0, 0.0, 1.0, 0.0, 0.0, 1.0, 0.0, 0.0, 1.0, 0.0, -1.0, 0.0, 0.0, -1.0, 0.0, 0.0, -1.0, 0.0, 0.0, -1.0, 0.0, 0.0, 0.0, -1.0, 0.0, 0.0, -1.0, 0.0, 0.0, -1.0, 0.0, 0.0, -1.0, 0.0, -1.0, 0.0, 0.0, -1.0, 0.0, 0.0, -1.0, 0.0, 0.0, -1.0, 0.0, 0.0, -1.0, 0.0, 0.0, -1.0, 0.0, 0.0, -1.0, 0.0, 0.0, 0.0, 0.0, 1.0, 0.0, 0.0, 1.0, 0.0, 0.0, 1.0, 0.0, 0.0, 1.0, 0.9067, 0.0, 0.4218, 0.9067, 0.0, 0.4218, 0.9067, 0.0, 0.4218, 0.9067, 0.0, 0.4218, -0.9067, 0.0, 0.4218, -0.9067, 0.0, 0.4218, -0.9067, 0.0, 0.4218, -0.9067, 0.0, 0.4218, 0.0, 0.0, 1.0, 0.0, 0.0, 1.0, 0.0, 0.0, 1.0, 0.0, 0.0, 1.0, 0.0, 0.0, 1.0, 0.0, 0.0, 1.0, 0.0, 0.0, 1.0, 0.0, 0.0, 1.0, 0.0, 0.0, 1.0, 0.0, 0.0, 1.0, 0.0, 0.0, 1.0, 0.0, 0.0, 1.0, 0.9067, 0.0, 0.4218, 0.9067, 0.0, 0.4218, 0.9067, 0.0, 0.4218, 0.9067, 0.0, 0.4218, 0.0, 0.0, 1.0, 0.0, 0.0, 1.0, 0.0, 0.0, 1.0, 0.0, 0.0, 1.0, 1.0, 0.0, 0.0, 1.0, 0.0, 0.0, 1.0, -4.155e-08, 0.0, 1.0, 1.061e-07, 0.0, 0.0, 0.0, 1.0, 0.0, 0.0, 1.0, 0.0, 0.0, 1.0, 0.0, 0.0, 1.0, -0.9067, 0.0, 0.4218, -0.9067, 0.0, 0.4218, -0.9067, 0.0, 0.4218, -0.9067, 0.0, 0.4218, 0.0, 0.0, 1.0, 0.0, 0.0, 1.0, 0.0, 0.0, 1.0, 0.0, 0.0, 1.0, 0.0, 0.0, 1.0, 0.0, 0.0, 1.0, 0.0, 0.0, 1.0, 0.0, 0.0, 1.0, 1.0, -1.488e-07, 0.0, 1.0, -7.271e-08, 0.0, 1.0, 0.0, 0.0, 0.0, -0.8281, 0.5606, 0.0, -0.8281, 0.5606, 0.0, -0.8281, 0.5606, 0.0, -0.8281, 0.5606, 0.3073, -0.939, 0.1546, 0.3073, -0.939, 0.1546, 0.3073, -0.939, 0.1546, 0.3073, -0.939, 0.1546, -0.3073, -0.939, 0.1546, -0.3073, -0.939, 0.1546, -0.3073, -0.939, 0.1546, -0.3073, -0.939, 0.1546, 0.0, -0.8281, 0.5606, 0.0, -0.8281, 0.5606, 0.0, -0.8281, 0.5606, 0.0, -0.8281, 0.5606, 1.0, 0.0, 0.0, 1.0, -1.488e-07, 0.0, 1.0, 0.0, 0.0, 1.0, 0.0, 0.0, 0.0, -0.8148, 0.5797, 0.0, -0.8148, 0.5797, 0.0, -0.8148, 0.5797, 0.0, -0.8148, 0.5797, 0.0, -0.8148, 0.5797, 0.0, -0.8148, 0.5797, 0.0, -0.8148, 0.5797, 0.0, -0.8148, 0.5797, -1.0, 0.0, 0.0, -1.0, 0.0, 0.0, -1.0, 0.0, 0.0, 1.0, 3.983e-08, 0.0, 1.0, 1.061e-07, 0.0, 1.0, -4.155e-08, 0.0, 0.3073, 0.939, 0.1546, 0.3073, 0.939, 0.1546, 0.3073, 0.939, 0.1546, 0.3073, 0.939, 0.1546, 0.0, 0.8281, 0.5606, 0.0, 0.8281, 0.5606, 0.0, 0.8281, 0.5606, 0.0, 0.8281, 0.5606, -1.0, 0.0, 0.0, -1.0, 0.0, 0.0, -1.0, 0.0, 0.0, -1.0, 0.0, 0.0, 0.0, 0.8281, 0.5606, 0.0, 0.8281, 0.5606, 0.0, 0.8281, 0.5606, 0.0, 0.8281, 0.5606, -0.3073, 0.939, 0.1546, -0.3073, 0.939, 0.1546, -0.3073, 0.939, 0.1546, -0.3073, 0.939, 0.1546, 0.0, 0.8148, 0.5797, 0.0, 0.8148, 0.5797, 0.0, 0.8148, 0.5797, 0.0, 0.8148, 0.5797, 0.0, 0.8148, 0.5797, 0.0, 0.8148, 0.5797, 0.0, 0.8148, 0.5797, 0.0, 0.8148, 0.5797, 0.4367, 0.09554, 0.8945, 0.4367, 0.09554, 0.8945, 0.4367, 0.09554, 0.8945, 0.4497, -0.1175, 0.8854, 0.4497, -0.1175, 0.8854, 0.4497, -0.1175, 0.8854, 0.4487, 0.1628, 0.8787, 0.4487, 0.1628, 0.8787, 0.4487, 0.1628, 0.8787, 0.4807, -0.2243, 0.8477, 0.4807, -0.2243, 0.8477, 0.4807, -0.2243, 0.8477, -0.5486, 0.1401, 0.8243, -0.5486, 0.1401, 0.8243, -0.5486, 0.1401, 0.8243, -0.517, -0.1128, 0.8485, -0.517, -0.1128, 0.8485, -0.517, -0.1128, 0.8485, 0.7998, 0.1849, 0.5711, 0.7998, 0.1849, 0.5711, 0.7998, 0.1849, 0.5711, 0.8589, -0.2365, 0.4543, 0.8589, -0.2365, 0.4543, 0.8589, -0.2365, 0.4543, -0.5723, 0.2412, 0.7838, -0.5723, 0.2412, 0.7838, -0.5723, 0.2412, 0.7838, -0.542, -0.417, 0.7297, -0.542, -0.417, 0.7297, -0.542, -0.417, 0.7297, -2.468e-07, -4.548e-08, 1.0, 3.418e-07, 1.281e-07, 1.0, -1.071e-06, -1.966e-09, 1.0, -1.071e-06, -1.966e-09, 1.0, -2.143e-09, -2.261e-07, 1.0, -2.468e-07, -4.548e-08, 1.0, -2.143e-09, -2.261e-07, 1.0, 1.427e-07, -3.539e-07, 1.0, 7.36e-07, -1.883e-07, 1.0, 1.096e-07, 2.631e-07, 1.0, -2.509e-07, 3.556e-07, 1.0, -2.509e-07, 3.556e-07, 1.0, 3.418e-07, 1.281e-07, 1.0, 1.096e-07, 2.631e-07, 1.0, 3.418e-07, 1.281e-07, 1.0, -2.468e-07, -4.548e-08, 1.0, 8.126e-07, 8.29e-08, 1.0, 3.012e-07, -2.134e-07, 1.0, 3.012e-07, -2.134e-07, 1.0, -3.428e-07, -8.338e-08, 1.0, 6.393e-08, -1.906e-07, 1.0, 2.801e-07, 9.235e-08, 1.0, -3.831e-08, 2.059e-07, 1.0, -2.75e-07, 2.338e-07, 1.0, -2.75e-07, 2.338e-07, 1.0, 2.801e-07, 9.235e-08, 1.0, -3.428e-07, -8.338e-08, 1.0, 7.322e-07, 1.149e-07, 1.0, -3.831e-08, 2.059e-07, 1.0, 1.0, -1.728e-08, 0.0, 1.0, -7.271e-08, 0.0, 1.0, -1.488e-07, 0.0, 1.0, -3.788e-07, 0.0, 1.0, -1.728e-08, 0.0, 1.0, 3.983e-08, 0.0, 1.0, -7.271e-08, 0.0, -1.0, 0.0, 0.0, -1.0, 0.0, 0.0, -1.0, 0.0, 0.0, -1.0, 0.0, 0.0, -1.0, 0.0, 0.0, -1.0, 0.0, 0.0, -1.0, 0.0, 0.0, 0.0, 0.0, 1.0, 0.0, 0.0, 1.0, 0.0, 0.0, 1.0, 0.0, 0.0, 1.0, 0.0, 0.0, 1.0, 0.0, 0.0, 1.0, 0.0, 0.0, 1.0, 0.0, 0.0, 1.0, 0.0, 0.0, 1.0, 0.0, 0.0, 1.0, 0.0, 0.0, 1.0, 0.0, 0.0, 1.0, 0.0, 0.0, 1.0, 0.0, 0.0, 1.0, 0.0, 0.0, 1.0, 0.0, 0.0, 1.0, 0.0, 0.0, 1.0, 0.0, 0.0, 1.0, 0.0, 0.0, 1.0, 0.0, 0.0, 1.0, 0.0, 0.0, 1.0, 0.0, 0.0, 1.0, 0.0, 0.0, 1.0, 0.0, 0.0, 1.0, 0.7877, 0.0, 0.6161, 0.7877, 0.0, 0.6161, 0.7877, 0.0, 0.6161, 0.7877, 0.0, 0.6161, 0.0, 0.8809, 0.4732, 0.0, 0.8809, 0.4732, 0.0, 0.8809, 0.4732, 0.0, 0.8809, 0.4732, 0.0, -0.8809, 0.4732, 0.0, -0.8809, 0.4732, 0.0, -0.8809, 0.4732, 0.0, -0.8809, 0.4732, 0.0, 0.8809, 0.4732, 0.0, 0.8809, 0.4732, 0.0, 0.8809, 0.4732, 0.0, 0.8809, 0.4732, -0.7877, 0.0, 0.6161, -0.7877, 0.0, 0.6161, -0.7877, 0.0, 0.6161, -0.7877, 0.0, 0.6161, 0.0, -0.8809, 0.4732, 0.0, -0.8809, 0.4732, 0.0, -0.8809, 0.4732, 0.0, -0.8809, 0.4732])] * 3)])
me_x_1 = bpy.data.meshes.new('평면')
me_x_1.from_pydata([(-1.0, -1.0, 0.0), (1.0, -1.0, 0.0), (-1.0, 1.0, 0.0), (1.0, 1.0, 0.0)], [], [(0, 1, 3, 2)])
_uv = me_x_1.uv_layers.new(name='UV 맵')
_uv.uv.foreach_set('vector', [0.0, 0.0, 1.0, 0.0, 1.0, 1.0, 0.0, 1.0])
me_x_1.materials.append(mat_003)
me_x_1.update()

# ---- objects
ob_sm_bld_section_window_01 = bpy.data.objects.new('SM_Bld_Section_Window_01', me_x)
ob_x = bpy.data.objects.new('평면', me_x_1)

# ---- transforms, parenting, visibility, modifiers, constraints
ob_sm_bld_section_window_01.location = (0.0, 0.0, 0.0)
ob_sm_bld_section_window_01.rotation_euler = (1.571, -0.0, 0.0)
ob_sm_bld_section_window_01.scale = (0.01, 0.01, 0.01)
ob_sm_bld_section_window_01.color = (0.8, 0.8, 0.8, 1.0)
ob_x.location = (2.526, 2.509, 3.024)
ob_x.rotation_euler = (0.0, -0.0, 0.9625)
ob_x.scale = (1.662, 1.156, 1.156)

# ---- collection membership
col_collection.objects.link(ob_sm_bld_section_window_01)
col_collection.objects.link(ob_x)

# ---- scene / render settings (as saved in the file)
scene.frame_start = 1; scene.frame_end = 250; scene.frame_set(1)
scene.render.engine = 'BLENDER_EEVEE_NEXT'
scene.cycles.sampling_pattern = 'TABULATED_SOBOL'
scene.cycles.use_light_tree = False
scene.view_settings.view_transform = 'Filmic'
bpy.context.view_layer.update()

# ---- added for rendering (the .blend has no active camera): camera
cam_auto = bpy.data.cameras.new('AutoCamera')
cam_auto.lens = 50.0
cam_auto.sensor_width = 36.0
cam_auto.clip_end = 1000.0
ob_auto_camera = bpy.data.objects.new('AutoCamera', cam_auto)
scene.collection.objects.link(ob_auto_camera)
ob_auto_camera.location = (9.76573, -6.34199, 7.32467)
ob_auto_camera.rotation_euler = (1.09748, -7.21219e-08, 0.694738)
scene.camera = ob_auto_camera
bpy.context.view_layer.update()
